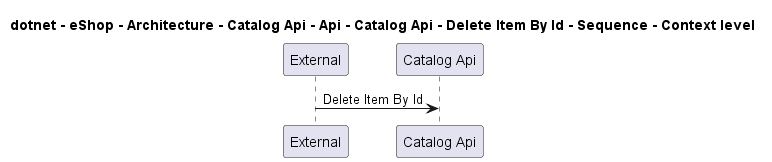

The diagram above was rendered by PlantUML. Its source (embedded in the PNG):
@startuml

title dotnet - eShop - Architecture - Catalog Api - Api - Catalog Api - Delete Item By Id - Sequence - Context level

participant "External" as C4InterFlow.SoftwareSystems.ExternalSystem
participant "Catalog Api" as dotnet.eShop.Architecture.SoftwareSystems.CatalogApi

C4InterFlow.SoftwareSystems.ExternalSystem -> dotnet.eShop.Architecture.SoftwareSystems.CatalogApi : Delete Item By Id


@enduml